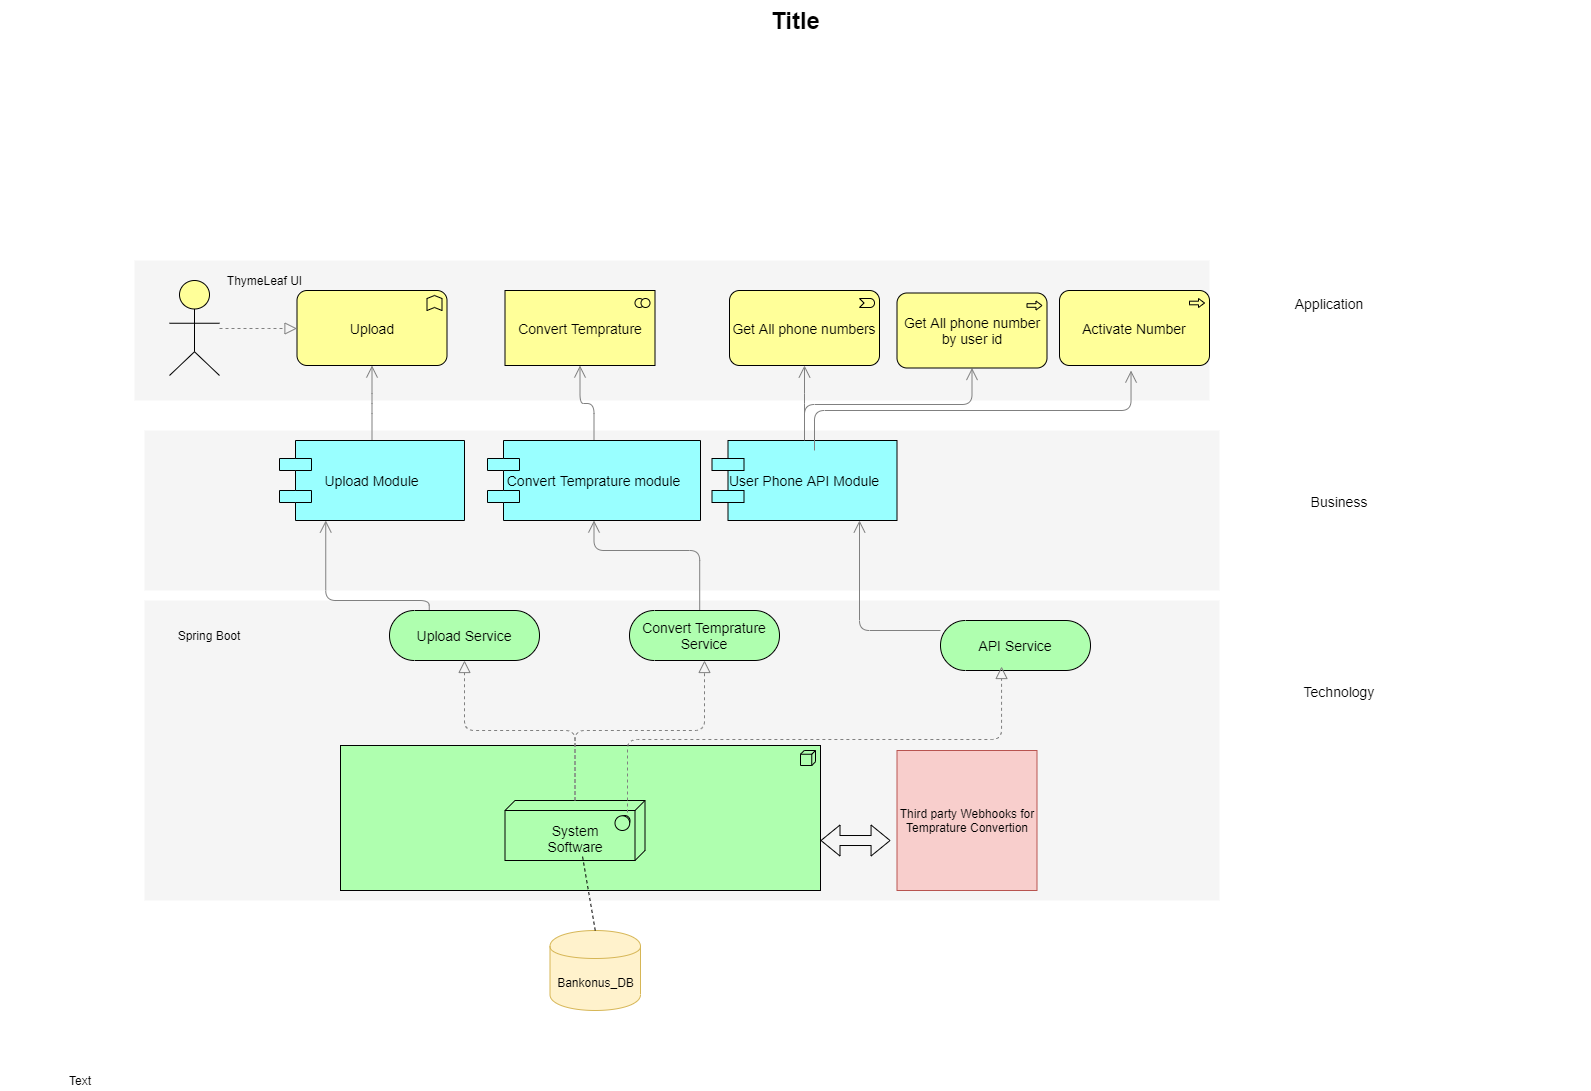

The diagram above was exported from draw.io. Its source (the exported page's mxGraphModel, read from the mxfile embedded in the PNG):
<mxGraphModel dx="1102" dy="520" grid="1" gridSize="10" guides="1" tooltips="1" connect="1" arrows="1" fold="1" page="1" pageScale="1" pageWidth="850" pageHeight="1100" math="0" shadow="0">
  <root>
    <mxCell id="0" />
    <mxCell id="1" parent="0" />
    <mxCell id="dKdSaXE48SgPbhcamS2K-30" value="" style="whiteSpace=wrap;html=1;strokeColor=none;strokeWidth=1;fillColor=#f5f5f5;fontSize=14;" parent="1" vertex="1">
      <mxGeometry x="194" y="670" width="1075" height="300" as="geometry" />
    </mxCell>
    <mxCell id="dKdSaXE48SgPbhcamS2K-31" value="" style="whiteSpace=wrap;html=1;strokeColor=none;strokeWidth=1;fillColor=#f5f5f5;fontSize=14;" parent="1" vertex="1">
      <mxGeometry x="194" y="500" width="1075" height="160" as="geometry" />
    </mxCell>
    <mxCell id="dKdSaXE48SgPbhcamS2K-32" value="" style="whiteSpace=wrap;html=1;strokeColor=none;strokeWidth=1;fillColor=#f5f5f5;fontSize=14;" parent="1" vertex="1">
      <mxGeometry x="184" y="330" width="1075" height="140" as="geometry" />
    </mxCell>
    <mxCell id="dKdSaXE48SgPbhcamS2K-33" value="" style="html=1;whiteSpace=wrap;fillColor=#AFFFAF;shape=mxgraph.archimate3.application;appType=node;archiType=square;fontSize=14;verticalAlign=top;" parent="1" vertex="1">
      <mxGeometry x="390" y="815" width="480" height="145" as="geometry" />
    </mxCell>
    <mxCell id="dKdSaXE48SgPbhcamS2K-34" style="edgeStyle=elbowEdgeStyle;rounded=1;elbow=vertical;html=1;startSize=10;endArrow=block;endFill=0;endSize=10;jettySize=auto;orthogonalLoop=1;strokeColor=#808080;fontSize=14;dashed=1;" parent="1" source="dKdSaXE48SgPbhcamS2K-35" target="dKdSaXE48SgPbhcamS2K-40" edge="1">
      <mxGeometry relative="1" as="geometry" />
    </mxCell>
    <mxCell id="dKdSaXE48SgPbhcamS2K-35" value="&lt;div&gt;&lt;br&gt;&lt;/div&gt;System&lt;div&gt;Software&lt;/div&gt;" style="html=1;whiteSpace=wrap;fillColor=#AFFFAF;shape=mxgraph.archimate3.tech;techType=sysSw;fontSize=14;" parent="1" vertex="1">
      <mxGeometry x="554.5" y="870" width="140" height="60" as="geometry" />
    </mxCell>
    <mxCell id="dKdSaXE48SgPbhcamS2K-36" style="edgeStyle=elbowEdgeStyle;rounded=1;elbow=vertical;html=1;startSize=10;endArrow=block;endFill=0;endSize=10;jettySize=auto;orthogonalLoop=1;strokeColor=#808080;fontSize=14;dashed=1;exitX=0.5;exitY=0;exitDx=0;exitDy=0;exitPerimeter=0;" parent="1" source="dKdSaXE48SgPbhcamS2K-35" target="dKdSaXE48SgPbhcamS2K-45" edge="1">
      <mxGeometry relative="1" as="geometry">
        <mxPoint x="754" y="860" as="sourcePoint" />
      </mxGeometry>
    </mxCell>
    <mxCell id="dKdSaXE48SgPbhcamS2K-39" style="edgeStyle=elbowEdgeStyle;rounded=1;elbow=vertical;html=1;startSize=10;endArrow=open;endFill=0;endSize=10;jettySize=auto;orthogonalLoop=1;strokeColor=#808080;fontSize=14;entryX=0.25;entryY=1;exitX=0.265;exitY=0.007;exitPerimeter=0;" parent="1" source="dKdSaXE48SgPbhcamS2K-40" target="dKdSaXE48SgPbhcamS2K-47" edge="1">
      <mxGeometry relative="1" as="geometry">
        <Array as="points">
          <mxPoint x="422" y="670" />
        </Array>
      </mxGeometry>
    </mxCell>
    <mxCell id="dKdSaXE48SgPbhcamS2K-40" value="Upload Service" style="html=1;whiteSpace=wrap;fillColor=#AFFFAF;shape=mxgraph.archimate3.service;fontSize=14;" parent="1" vertex="1">
      <mxGeometry x="439" y="680" width="150" height="50" as="geometry" />
    </mxCell>
    <mxCell id="dKdSaXE48SgPbhcamS2K-41" style="edgeStyle=elbowEdgeStyle;rounded=1;elbow=vertical;html=1;startSize=10;endArrow=open;endFill=0;endSize=10;jettySize=auto;orthogonalLoop=1;strokeColor=#808080;fontSize=14;" parent="1" source="Nigcp1W-eDc42Yk0SpHX-5" target="dKdSaXE48SgPbhcamS2K-51" edge="1">
      <mxGeometry relative="1" as="geometry">
        <Array as="points">
          <mxPoint x="909" y="700" />
        </Array>
        <mxPoint x="969" y="550" as="targetPoint" />
      </mxGeometry>
    </mxCell>
    <mxCell id="dKdSaXE48SgPbhcamS2K-43" style="edgeStyle=elbowEdgeStyle;rounded=1;elbow=vertical;html=1;startSize=10;endArrow=open;endFill=0;endSize=10;jettySize=auto;orthogonalLoop=1;strokeColor=#808080;fontSize=14;entryX=0.5;entryY=1;exitX=0.468;exitY=0.025;exitPerimeter=0;" parent="1" source="dKdSaXE48SgPbhcamS2K-45" target="dKdSaXE48SgPbhcamS2K-49" edge="1">
      <mxGeometry relative="1" as="geometry">
        <Array as="points">
          <mxPoint x="699" y="620" />
        </Array>
      </mxGeometry>
    </mxCell>
    <mxCell id="dKdSaXE48SgPbhcamS2K-45" value="Convert Temprature Service" style="html=1;whiteSpace=wrap;fillColor=#AFFFAF;shape=mxgraph.archimate3.service;fontSize=14;" parent="1" vertex="1">
      <mxGeometry x="679" y="680" width="150" height="50" as="geometry" />
    </mxCell>
    <mxCell id="dKdSaXE48SgPbhcamS2K-46" style="edgeStyle=elbowEdgeStyle;rounded=1;elbow=vertical;html=1;startSize=10;endArrow=open;endFill=0;endSize=10;jettySize=auto;orthogonalLoop=1;strokeColor=#808080;fontSize=14;" parent="1" source="dKdSaXE48SgPbhcamS2K-47" target="dKdSaXE48SgPbhcamS2K-54" edge="1">
      <mxGeometry relative="1" as="geometry" />
    </mxCell>
    <mxCell id="dKdSaXE48SgPbhcamS2K-47" value="Upload Module" style="shape=component;align=center;fillColor=#99ffff;gradientColor=none;fontSize=14;" parent="1" vertex="1">
      <mxGeometry x="329" y="510" width="185" height="80" as="geometry" />
    </mxCell>
    <mxCell id="dKdSaXE48SgPbhcamS2K-48" style="edgeStyle=elbowEdgeStyle;rounded=1;elbow=vertical;html=1;startSize=10;endArrow=open;endFill=0;endSize=10;jettySize=auto;orthogonalLoop=1;strokeColor=#808080;fontSize=14;" parent="1" source="dKdSaXE48SgPbhcamS2K-49" target="dKdSaXE48SgPbhcamS2K-55" edge="1">
      <mxGeometry relative="1" as="geometry" />
    </mxCell>
    <mxCell id="dKdSaXE48SgPbhcamS2K-49" value="Convert Temprature module" style="shape=component;align=center;fillColor=#99ffff;gradientColor=none;fontSize=14;" parent="1" vertex="1">
      <mxGeometry x="537" y="510" width="213" height="80" as="geometry" />
    </mxCell>
    <mxCell id="dKdSaXE48SgPbhcamS2K-50" style="edgeStyle=elbowEdgeStyle;rounded=1;elbow=vertical;html=1;startSize=10;endArrow=open;endFill=0;endSize=10;jettySize=auto;orthogonalLoop=1;strokeColor=#808080;fontSize=14;" parent="1" source="dKdSaXE48SgPbhcamS2K-51" target="dKdSaXE48SgPbhcamS2K-56" edge="1">
      <mxGeometry relative="1" as="geometry" />
    </mxCell>
    <mxCell id="dKdSaXE48SgPbhcamS2K-51" value="User Phone API Module" style="shape=component;align=center;fillColor=#99ffff;gradientColor=none;fontSize=14;" parent="1" vertex="1">
      <mxGeometry x="761.5" y="510" width="185" height="80" as="geometry" />
    </mxCell>
    <mxCell id="dKdSaXE48SgPbhcamS2K-52" style="edgeStyle=elbowEdgeStyle;rounded=1;elbow=vertical;html=1;startSize=10;endArrow=open;endFill=0;endSize=10;jettySize=auto;orthogonalLoop=1;strokeColor=#808080;fontSize=14;" parent="1" source="dKdSaXE48SgPbhcamS2K-51" target="dKdSaXE48SgPbhcamS2K-57" edge="1">
      <mxGeometry relative="1" as="geometry">
        <mxPoint x="1061.5" y="510" as="sourcePoint" />
      </mxGeometry>
    </mxCell>
    <mxCell id="dKdSaXE48SgPbhcamS2K-54" value="Upload" style="html=1;whiteSpace=wrap;fillColor=#ffff99;shape=mxgraph.archimate3.application;appType=func;archiType=rounded;fontSize=14;" parent="1" vertex="1">
      <mxGeometry x="346.5" y="360" width="150" height="75" as="geometry" />
    </mxCell>
    <mxCell id="dKdSaXE48SgPbhcamS2K-55" value="Convert Temprature" style="html=1;whiteSpace=wrap;fillColor=#ffff99;shape=mxgraph.archimate3.application;appType=collab;archiType=square;fontSize=14;" parent="1" vertex="1">
      <mxGeometry x="554.5" y="360" width="150" height="75" as="geometry" />
    </mxCell>
    <mxCell id="dKdSaXE48SgPbhcamS2K-56" value="Get All phone numbers" style="html=1;whiteSpace=wrap;fillColor=#ffff99;shape=mxgraph.archimate3.application;appType=event;archiType=rounded;fontSize=14;" parent="1" vertex="1">
      <mxGeometry x="779" y="360" width="150" height="75" as="geometry" />
    </mxCell>
    <mxCell id="dKdSaXE48SgPbhcamS2K-57" value="Get All phone number by user id" style="html=1;whiteSpace=wrap;fillColor=#ffff99;shape=mxgraph.archimate3.application;appType=proc;archiType=rounded;fontSize=14;" parent="1" vertex="1">
      <mxGeometry x="946.5" y="362.5" width="150" height="75" as="geometry" />
    </mxCell>
    <mxCell id="dKdSaXE48SgPbhcamS2K-58" value="Technology" style="text;html=1;strokeColor=none;fillColor=none;align=center;verticalAlign=middle;whiteSpace=wrap;fontSize=14;" parent="1" vertex="1">
      <mxGeometry x="1269" y="751" width="240" height="20" as="geometry" />
    </mxCell>
    <mxCell id="dKdSaXE48SgPbhcamS2K-60" value="Business" style="text;html=1;strokeColor=none;fillColor=none;align=center;verticalAlign=middle;whiteSpace=wrap;fontSize=14;" parent="1" vertex="1">
      <mxGeometry x="1269" y="561" width="240" height="20" as="geometry" />
    </mxCell>
    <mxCell id="dKdSaXE48SgPbhcamS2K-61" style="edgeStyle=elbowEdgeStyle;rounded=1;elbow=vertical;html=1;dashed=1;startSize=10;endArrow=block;endFill=0;endSize=10;jettySize=auto;orthogonalLoop=1;strokeColor=#808080;fontSize=14;" parent="1" source="dKdSaXE48SgPbhcamS2K-62" target="dKdSaXE48SgPbhcamS2K-54" edge="1">
      <mxGeometry relative="1" as="geometry" />
    </mxCell>
    <mxCell id="dKdSaXE48SgPbhcamS2K-62" value="" style="html=1;whiteSpace=wrap;fillColor=#ffff99;shape=mxgraph.archimate3.actor;fontSize=14;" parent="1" vertex="1">
      <mxGeometry x="219" y="350" width="50" height="95" as="geometry" />
    </mxCell>
    <mxCell id="dKdSaXE48SgPbhcamS2K-63" value="Title" style="text;strokeColor=none;fillColor=none;html=1;fontSize=24;fontStyle=1;verticalAlign=middle;align=center;" parent="1" vertex="1">
      <mxGeometry x="50" y="70" width="1590" height="40" as="geometry" />
    </mxCell>
    <mxCell id="Nigcp1W-eDc42Yk0SpHX-1" value="Bankonus_DB" style="shape=cylinder;whiteSpace=wrap;html=1;boundedLbl=1;backgroundOutline=1;fillColor=#fff2cc;strokeColor=#d6b656;" vertex="1" parent="1">
      <mxGeometry x="599.5" y="1000" width="90.5" height="80" as="geometry" />
    </mxCell>
    <mxCell id="Nigcp1W-eDc42Yk0SpHX-4" value="" style="endArrow=none;dashed=1;html=1;entryX=0.554;entryY=0.933;entryDx=0;entryDy=0;entryPerimeter=0;exitX=0.5;exitY=0;exitDx=0;exitDy=0;" edge="1" parent="1" source="Nigcp1W-eDc42Yk0SpHX-1" target="dKdSaXE48SgPbhcamS2K-35">
      <mxGeometry width="50" height="50" relative="1" as="geometry">
        <mxPoint x="600" y="990" as="sourcePoint" />
        <mxPoint x="650" y="940" as="targetPoint" />
      </mxGeometry>
    </mxCell>
    <mxCell id="Nigcp1W-eDc42Yk0SpHX-5" value="API Service" style="html=1;whiteSpace=wrap;fillColor=#AFFFAF;shape=mxgraph.archimate3.service;fontSize=14;" vertex="1" parent="1">
      <mxGeometry x="990" y="690" width="150" height="50" as="geometry" />
    </mxCell>
    <mxCell id="Nigcp1W-eDc42Yk0SpHX-7" style="edgeStyle=elbowEdgeStyle;rounded=1;elbow=vertical;html=1;startSize=10;endArrow=block;endFill=0;endSize=10;jettySize=auto;orthogonalLoop=1;strokeColor=#808080;fontSize=14;dashed=1;exitX=0.875;exitY=0.2;exitDx=0;exitDy=0;exitPerimeter=0;entryX=0.407;entryY=0.92;entryDx=0;entryDy=0;entryPerimeter=0;" edge="1" parent="1" source="dKdSaXE48SgPbhcamS2K-35" target="Nigcp1W-eDc42Yk0SpHX-5">
      <mxGeometry relative="1" as="geometry">
        <mxPoint x="839.5" y="860" as="sourcePoint" />
        <mxPoint x="969" y="720" as="targetPoint" />
      </mxGeometry>
    </mxCell>
    <mxCell id="Nigcp1W-eDc42Yk0SpHX-10" value="ThymeLeaf UI" style="text;html=1;strokeColor=none;fillColor=none;align=center;verticalAlign=middle;whiteSpace=wrap;rounded=0;" vertex="1" parent="1">
      <mxGeometry x="269" y="340" width="91" height="20" as="geometry" />
    </mxCell>
    <mxCell id="Nigcp1W-eDc42Yk0SpHX-11" value="Spring Boot" style="text;html=1;strokeColor=none;fillColor=none;align=center;verticalAlign=middle;whiteSpace=wrap;rounded=0;" vertex="1" parent="1">
      <mxGeometry x="219" y="695" width="80" height="20" as="geometry" />
    </mxCell>
    <mxCell id="Nigcp1W-eDc42Yk0SpHX-12" value="Text" style="text;html=1;strokeColor=none;fillColor=none;align=center;verticalAlign=middle;whiteSpace=wrap;rounded=0;" vertex="1" parent="1">
      <mxGeometry x="110" y="1140" width="40" height="20" as="geometry" />
    </mxCell>
    <mxCell id="Nigcp1W-eDc42Yk0SpHX-14" value="Third party Webhooks for Temprature Convertion" style="whiteSpace=wrap;html=1;aspect=fixed;fillColor=#f8cecc;strokeColor=#b85450;" vertex="1" parent="1">
      <mxGeometry x="946.5" y="820" width="140" height="140" as="geometry" />
    </mxCell>
    <mxCell id="Nigcp1W-eDc42Yk0SpHX-17" value="" style="shape=flexArrow;endArrow=classic;startArrow=classic;html=1;entryX=-0.046;entryY=0.643;entryDx=0;entryDy=0;entryPerimeter=0;" edge="1" parent="1" target="Nigcp1W-eDc42Yk0SpHX-14">
      <mxGeometry width="50" height="50" relative="1" as="geometry">
        <mxPoint x="870" y="910" as="sourcePoint" />
        <mxPoint x="920" y="860" as="targetPoint" />
      </mxGeometry>
    </mxCell>
    <mxCell id="Nigcp1W-eDc42Yk0SpHX-18" value="Activate Number" style="html=1;whiteSpace=wrap;fillColor=#ffff99;shape=mxgraph.archimate3.application;appType=proc;archiType=rounded;fontSize=14;" vertex="1" parent="1">
      <mxGeometry x="1109" y="360" width="150" height="75" as="geometry" />
    </mxCell>
    <mxCell id="Nigcp1W-eDc42Yk0SpHX-19" style="edgeStyle=elbowEdgeStyle;rounded=1;elbow=vertical;html=1;startSize=10;endArrow=open;endFill=0;endSize=10;jettySize=auto;orthogonalLoop=1;strokeColor=#808080;fontSize=14;entryX=0.927;entryY=0.786;entryDx=0;entryDy=0;entryPerimeter=0;" edge="1" parent="1" target="dKdSaXE48SgPbhcamS2K-32">
      <mxGeometry relative="1" as="geometry">
        <mxPoint x="864" y="520" as="sourcePoint" />
        <mxPoint x="1031.5" y="447.5" as="targetPoint" />
      </mxGeometry>
    </mxCell>
    <mxCell id="Nigcp1W-eDc42Yk0SpHX-20" value="Application" style="text;html=1;strokeColor=none;fillColor=none;align=center;verticalAlign=middle;whiteSpace=wrap;fontSize=14;" vertex="1" parent="1">
      <mxGeometry x="1259" y="362.5" width="240" height="20" as="geometry" />
    </mxCell>
  </root>
</mxGraphModel>